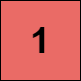

The diagram above was exported from draw.io. Its source (the exported page's mxGraphModel, read from the mxfile embedded in the PNG):
<mxGraphModel dx="1674" dy="707" grid="1" gridSize="10" guides="1" tooltips="1" connect="1" arrows="1" fold="1" page="1" pageScale="1" pageWidth="827" pageHeight="1169" math="0" shadow="0">
  <root>
    <mxCell id="0" />
    <mxCell id="1" parent="0" />
    <mxCell id="jzSLJYdIRzI6l-UXSlPc-1" value="" style="whiteSpace=wrap;html=1;aspect=fixed;fillColor=#EA6B66;" vertex="1" parent="1">
      <mxGeometry x="370" y="350" width="80" height="80" as="geometry" />
    </mxCell>
    <mxCell id="jzSLJYdIRzI6l-UXSlPc-2" value="&lt;span style=&quot;font-size: 36px;&quot;&gt;&lt;b&gt;1&lt;/b&gt;&lt;/span&gt;" style="text;html=1;strokeColor=none;fillColor=none;align=center;verticalAlign=middle;whiteSpace=wrap;rounded=0;" vertex="1" parent="1">
      <mxGeometry x="380" y="375" width="60" height="30" as="geometry" />
    </mxCell>
  </root>
</mxGraphModel>